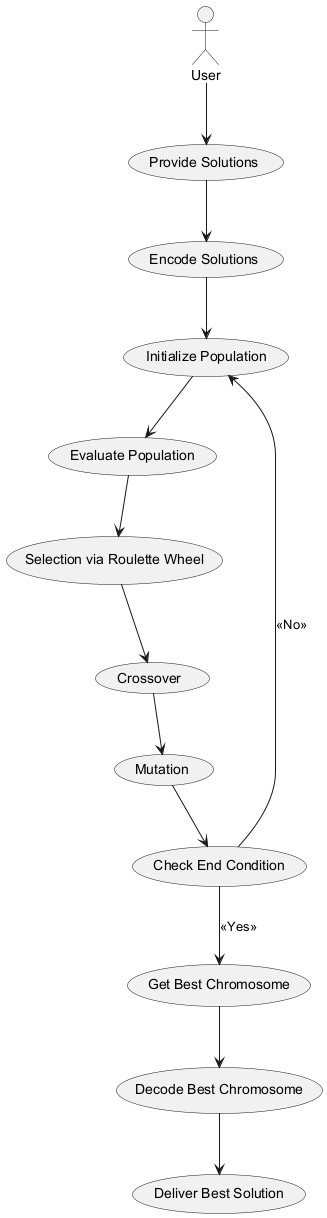

The diagram above was rendered by PlantUML. Its source (embedded in the PNG):
@startuml
actor "User" as user

usecase "Provide Solutions"

usecase "Encode Solutions"
usecase "Initialize Population"
usecase "Evaluate Population"
usecase "Selection via Roulette Wheel"
usecase "Crossover"
usecase "Mutation"
usecase "Check End Condition"
usecase "Get Best Chromosome"
usecase "Decode Best Chromosome"
usecase "Deliver Best Solution"

user --> "Provide Solutions"
"Provide Solutions" --> "Encode Solutions"
"Encode Solutions" --> "Initialize Population"
"Initialize Population" --> "Evaluate Population"
"Evaluate Population" --> "Selection via Roulette Wheel"
"Selection via Roulette Wheel" --> "Crossover"
"Crossover" --> "Mutation"
"Mutation" --> "Check End Condition"
"Check End Condition" --> "Get Best Chromosome" : <<Yes>>
"Get Best Chromosome" --> "Decode Best Chromosome"
"Decode Best Chromosome" --> "Deliver Best Solution"
"Check End Condition" --> "Initialize Population" : <<No>>

@enduml